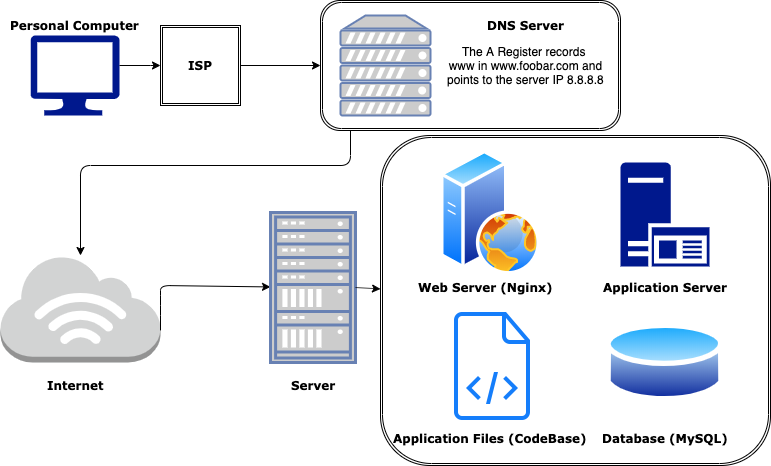

The diagram above was exported from draw.io. Its source (the exported page's mxGraphModel, read from the mxfile embedded in the PNG):
<mxGraphModel dx="870" dy="556" grid="1" gridSize="10" guides="1" tooltips="1" connect="1" arrows="1" fold="1" page="1" pageScale="1" pageWidth="827" pageHeight="1169" math="0" shadow="0">
  <root>
    <mxCell id="0" />
    <mxCell id="1" parent="0" />
    <mxCell id="r8oxPO5ElUGY2Gx4GRON-3" value="" style="aspect=fixed;pointerEvents=1;shadow=0;dashed=0;html=1;strokeColor=none;labelPosition=center;verticalLabelPosition=bottom;verticalAlign=top;align=center;fillColor=#00188D;shape=mxgraph.azure.computer" vertex="1" parent="1">
      <mxGeometry x="50" y="50" width="89" height="80" as="geometry" />
    </mxCell>
    <mxCell id="r8oxPO5ElUGY2Gx4GRON-4" value="&lt;font face=&quot;Verdana&quot;&gt;Personal Computer&lt;/font&gt;" style="text;html=1;resizable=0;autosize=1;align=center;verticalAlign=middle;points=[];fillColor=none;strokeColor=none;rounded=0;fontStyle=1" vertex="1" parent="1">
      <mxGeometry x="24.5" y="30" width="140" height="20" as="geometry" />
    </mxCell>
    <mxCell id="r8oxPO5ElUGY2Gx4GRON-5" value="" style="endArrow=classic;html=1;" edge="1" parent="1" target="r8oxPO5ElUGY2Gx4GRON-6">
      <mxGeometry width="50" height="50" relative="1" as="geometry">
        <mxPoint x="139" y="80" as="sourcePoint" />
        <mxPoint x="200" y="80" as="targetPoint" />
        <Array as="points">
          <mxPoint x="180" y="80" />
        </Array>
      </mxGeometry>
    </mxCell>
    <mxCell id="r8oxPO5ElUGY2Gx4GRON-6" value="&lt;font face=&quot;Verdana&quot;&gt;&lt;b&gt;ISP&lt;/b&gt;&lt;/font&gt;" style="shape=ext;double=1;whiteSpace=wrap;html=1;aspect=fixed;" vertex="1" parent="1">
      <mxGeometry x="180" y="40" width="80" height="80" as="geometry" />
    </mxCell>
    <mxCell id="r8oxPO5ElUGY2Gx4GRON-7" value="" style="endArrow=classic;html=1;" edge="1" parent="1" target="r8oxPO5ElUGY2Gx4GRON-8">
      <mxGeometry width="50" height="50" relative="1" as="geometry">
        <mxPoint x="260" y="80" as="sourcePoint" />
        <mxPoint x="310" y="80" as="targetPoint" />
      </mxGeometry>
    </mxCell>
    <mxCell id="r8oxPO5ElUGY2Gx4GRON-8" value="" style="shape=ext;double=1;rounded=1;whiteSpace=wrap;html=1;" vertex="1" parent="1">
      <mxGeometry x="340" y="15" width="300" height="130" as="geometry" />
    </mxCell>
    <mxCell id="r8oxPO5ElUGY2Gx4GRON-9" value="" style="fontColor=#0066CC;verticalAlign=top;verticalLabelPosition=bottom;labelPosition=center;align=center;html=1;outlineConnect=0;fillColor=#CCCCCC;strokeColor=#6881B3;gradientColor=none;gradientDirection=north;strokeWidth=2;shape=mxgraph.networks.server;" vertex="1" parent="1">
      <mxGeometry x="360" y="30" width="90" height="100" as="geometry" />
    </mxCell>
    <mxCell id="r8oxPO5ElUGY2Gx4GRON-10" value="&lt;b&gt;&lt;font face=&quot;Verdana&quot;&gt;DNS Server&lt;/font&gt;&lt;/b&gt;" style="text;html=1;resizable=0;autosize=1;align=center;verticalAlign=middle;points=[];fillColor=none;strokeColor=none;rounded=0;" vertex="1" parent="1">
      <mxGeometry x="500" y="30" width="90" height="20" as="geometry" />
    </mxCell>
    <mxCell id="r8oxPO5ElUGY2Gx4GRON-12" value="The A Register records &lt;br&gt;www in www.foobar.com and&lt;br&gt;points to the server IP 8.8.8.8" style="text;html=1;resizable=0;autosize=1;align=center;verticalAlign=middle;points=[];fillColor=none;strokeColor=none;rounded=0;" vertex="1" parent="1">
      <mxGeometry x="460" y="55" width="170" height="50" as="geometry" />
    </mxCell>
    <mxCell id="r8oxPO5ElUGY2Gx4GRON-15" value="" style="edgeStyle=elbowEdgeStyle;elbow=vertical;endArrow=classic;html=1;" edge="1" parent="1" source="r8oxPO5ElUGY2Gx4GRON-8" target="r8oxPO5ElUGY2Gx4GRON-16">
      <mxGeometry width="50" height="50" relative="1" as="geometry">
        <mxPoint x="420" y="160" as="sourcePoint" />
        <mxPoint x="90" y="240" as="targetPoint" />
        <Array as="points">
          <mxPoint x="370" y="180" />
          <mxPoint x="30" y="180" />
          <mxPoint x="30" y="180" />
          <mxPoint x="270" y="180" />
          <mxPoint x="460" y="215" />
        </Array>
      </mxGeometry>
    </mxCell>
    <mxCell id="r8oxPO5ElUGY2Gx4GRON-16" value="" style="outlineConnect=0;dashed=0;verticalLabelPosition=bottom;verticalAlign=top;align=center;html=1;shape=mxgraph.aws3.internet_3;fillColor=#D2D3D3;gradientColor=none;" vertex="1" parent="1">
      <mxGeometry x="20" y="270" width="160" height="107" as="geometry" />
    </mxCell>
    <mxCell id="r8oxPO5ElUGY2Gx4GRON-17" value="" style="endArrow=classic;html=1;exitX=1;exitY=0.7;exitDx=0;exitDy=0;exitPerimeter=0;" edge="1" parent="1" source="r8oxPO5ElUGY2Gx4GRON-16" target="r8oxPO5ElUGY2Gx4GRON-18">
      <mxGeometry width="50" height="50" relative="1" as="geometry">
        <mxPoint x="210" y="280" as="sourcePoint" />
        <mxPoint x="280" y="280" as="targetPoint" />
        <Array as="points">
          <mxPoint x="180" y="320" />
          <mxPoint x="180" y="300" />
        </Array>
      </mxGeometry>
    </mxCell>
    <mxCell id="r8oxPO5ElUGY2Gx4GRON-18" value="" style="fontColor=#0066CC;verticalAlign=top;verticalLabelPosition=bottom;labelPosition=center;align=center;html=1;outlineConnect=0;fillColor=#CCCCCC;strokeColor=#6881B3;gradientColor=none;gradientDirection=north;strokeWidth=2;shape=mxgraph.networks.rack;" vertex="1" parent="1">
      <mxGeometry x="290" y="227" width="85" height="150" as="geometry" />
    </mxCell>
    <mxCell id="r8oxPO5ElUGY2Gx4GRON-19" value="" style="endArrow=classic;html=1;exitX=1;exitY=0.5;exitDx=0;exitDy=0;exitPerimeter=0;" edge="1" parent="1" source="r8oxPO5ElUGY2Gx4GRON-18" target="r8oxPO5ElUGY2Gx4GRON-20">
      <mxGeometry width="50" height="50" relative="1" as="geometry">
        <mxPoint x="335" y="285" as="sourcePoint" />
        <mxPoint x="390" y="285" as="targetPoint" />
      </mxGeometry>
    </mxCell>
    <mxCell id="r8oxPO5ElUGY2Gx4GRON-20" value="" style="shape=ext;double=1;rounded=1;whiteSpace=wrap;html=1;" vertex="1" parent="1">
      <mxGeometry x="400" y="150" width="390" height="330" as="geometry" />
    </mxCell>
    <mxCell id="r8oxPO5ElUGY2Gx4GRON-21" value="&lt;b&gt;&lt;font face=&quot;Verdana&quot;&gt;Internet&lt;/font&gt;&lt;/b&gt;" style="text;html=1;resizable=0;autosize=1;align=center;verticalAlign=middle;points=[];fillColor=none;strokeColor=none;rounded=0;" vertex="1" parent="1">
      <mxGeometry x="59.5" y="390" width="70" height="20" as="geometry" />
    </mxCell>
    <mxCell id="r8oxPO5ElUGY2Gx4GRON-22" value="&lt;font face=&quot;Verdana&quot;&gt;&lt;b&gt;Server&lt;/b&gt;&lt;/font&gt;" style="text;html=1;resizable=0;autosize=1;align=center;verticalAlign=middle;points=[];fillColor=none;strokeColor=none;rounded=0;" vertex="1" parent="1">
      <mxGeometry x="302.5" y="390" width="60" height="20" as="geometry" />
    </mxCell>
    <mxCell id="r8oxPO5ElUGY2Gx4GRON-23" value="" style="aspect=fixed;perimeter=ellipsePerimeter;html=1;align=center;shadow=0;dashed=0;spacingTop=3;image;image=img/lib/active_directory/web_server.svg;" vertex="1" parent="1">
      <mxGeometry x="460" y="164.5" width="100" height="125" as="geometry" />
    </mxCell>
    <mxCell id="r8oxPO5ElUGY2Gx4GRON-24" value="" style="aspect=fixed;pointerEvents=1;shadow=0;dashed=0;html=1;strokeColor=none;labelPosition=center;verticalLabelPosition=bottom;verticalAlign=top;align=center;fillColor=#00188D;shape=mxgraph.mscae.enterprise.application_server2" vertex="1" parent="1">
      <mxGeometry x="640" y="177" width="89" height="104" as="geometry" />
    </mxCell>
    <mxCell id="r8oxPO5ElUGY2Gx4GRON-25" value="" style="shape=image;html=1;verticalAlign=top;verticalLabelPosition=bottom;labelBackgroundColor=#ffffff;imageAspect=0;aspect=fixed;image=https://cdn1.iconfinder.com/data/icons/hawcons/32/698584-icon-70-document-code-128.png" vertex="1" parent="1">
      <mxGeometry x="446" y="315" width="128" height="128" as="geometry" />
    </mxCell>
    <mxCell id="r8oxPO5ElUGY2Gx4GRON-26" value="" style="aspect=fixed;perimeter=ellipsePerimeter;html=1;align=center;shadow=0;dashed=0;spacingTop=3;image;image=img/lib/active_directory/database.svg;" vertex="1" parent="1">
      <mxGeometry x="625.5" y="333.5" width="118" height="87" as="geometry" />
    </mxCell>
    <mxCell id="r8oxPO5ElUGY2Gx4GRON-27" value="&lt;font face=&quot;Verdana&quot;&gt;&lt;b&gt;Web Server (Nginx)&lt;/b&gt;&lt;/font&gt;" style="text;html=1;resizable=0;autosize=1;align=center;verticalAlign=middle;points=[];fillColor=none;strokeColor=none;rounded=0;" vertex="1" parent="1">
      <mxGeometry x="430" y="292" width="150" height="20" as="geometry" />
    </mxCell>
    <mxCell id="r8oxPO5ElUGY2Gx4GRON-28" value="&lt;font face=&quot;Verdana&quot;&gt;&lt;b&gt;Application Server&lt;/b&gt;&lt;/font&gt;" style="text;html=1;resizable=0;autosize=1;align=center;verticalAlign=middle;points=[];fillColor=none;strokeColor=none;rounded=0;" vertex="1" parent="1">
      <mxGeometry x="614.5" y="292" width="140" height="20" as="geometry" />
    </mxCell>
    <mxCell id="r8oxPO5ElUGY2Gx4GRON-29" value="&lt;font face=&quot;Verdana&quot;&gt;&lt;b&gt;Application Files (CodeBase)&lt;/b&gt;&lt;/font&gt;" style="text;html=1;resizable=0;autosize=1;align=center;verticalAlign=middle;points=[];fillColor=none;strokeColor=none;rounded=0;" vertex="1" parent="1">
      <mxGeometry x="405" y="443" width="210" height="20" as="geometry" />
    </mxCell>
    <mxCell id="r8oxPO5ElUGY2Gx4GRON-30" value="&lt;font face=&quot;Verdana&quot;&gt;&lt;b&gt;Database (MySQL)&lt;/b&gt;&lt;/font&gt;" style="text;html=1;resizable=0;autosize=1;align=center;verticalAlign=middle;points=[];fillColor=none;strokeColor=none;rounded=0;" vertex="1" parent="1">
      <mxGeometry x="614.5" y="443" width="140" height="20" as="geometry" />
    </mxCell>
  </root>
</mxGraphModel>